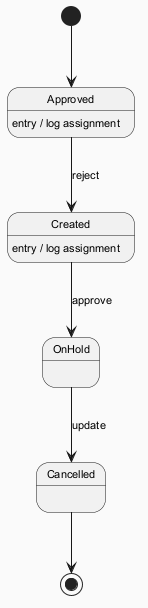

The diagram above was rendered by PlantUML. Its source (embedded in the PNG):
@startuml
skinparam backgroundColor #FAFAFA
skinparam classBackgroundColor #FFF3E0
skinparam classBorderColor #E65100
skinparam defaultFontSize 11
[*] --> Approved
Approved --> Created : reject
Approved : entry / log assignment
Created --> OnHold : approve
Created : entry / log assignment
OnHold --> Cancelled : update
Cancelled --> [*]
@enduml